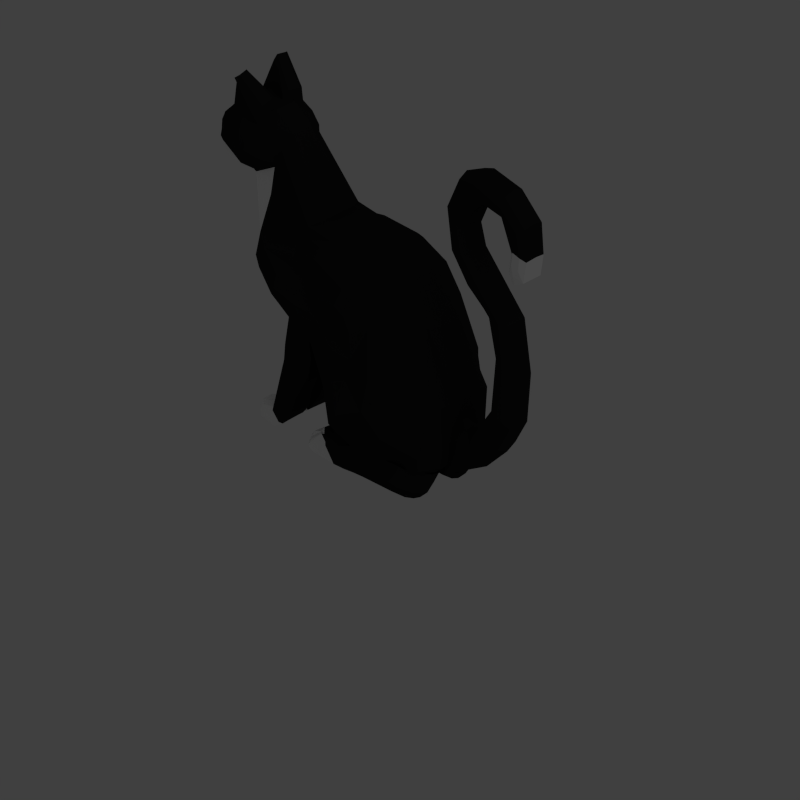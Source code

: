 # Source: cat.blend  (saved by Blender 2.76.0; exported with 4.5.12 LTS)
import bpy
from mathutils import Matrix  # noqa: F401  (used for matrix-valued properties, if any)

bpy.ops.wm.read_factory_settings(use_empty=True)
scene = bpy.context.scene
scene.name = 'Scene'

# ---- collections
col_collection_1 = bpy.data.collections.new('Collection 1'); scene.collection.children.link(col_collection_1)
col_road = bpy.data.collections.new('Road')  # instanced only; not linked into the scene

# ---- materials (node trees are filled in below, after node groups)
mat_catmat = bpy.data.materials.new('CatMat')
mat_catmat.alpha_threshold = 0.0
mat_catmat.use_transparent_shadow = False
mat_catmat.diffuse_color = (0.01885, 0.01885, 0.01885, 1.0)
mat_catmat.roughness = 0.5
mat_catmat.specular_intensity = 0.0
mat_neckmat = bpy.data.materials.new('NeckMat')
mat_neckmat.alpha_threshold = 0.0
mat_neckmat.use_transparent_shadow = False
mat_neckmat.diffuse_color = (1.0, 1.0, 1.0, 1.0)
mat_neckmat.roughness = 0.5
mat_neckmat.specular_intensity = 0.0
mat_nosemat = bpy.data.materials.new('NoseMat')
mat_nosemat.alpha_threshold = 0.0
mat_nosemat.use_transparent_shadow = False
mat_nosemat.diffuse_color = (1.0, 0.3242, 0.1926, 1.0)
mat_nosemat.roughness = 0.5
mat_nosemat.specular_intensity = 0.0
mat_earsinmat = bpy.data.materials.new('EarsInMat')
mat_earsinmat.alpha_threshold = 0.0
mat_earsinmat.use_transparent_shadow = False
mat_earsinmat.diffuse_color = (0.06681, 0.02541, 0.01664, 1.0)
mat_earsinmat.roughness = 0.5
mat_earsinmat.specular_intensity = 0.0
mat_eyemat = bpy.data.materials.new('EyeMat')
mat_eyemat.alpha_threshold = 0.0
mat_eyemat.use_transparent_shadow = False
mat_eyemat.diffuse_color = (0.3889, 0.477, 0.00354, 1.0)
mat_eyemat.roughness = 0.5
mat_pupilmat = bpy.data.materials.new('PupilMat')
mat_pupilmat.alpha_threshold = 0.0
mat_pupilmat.use_transparent_shadow = False
mat_pupilmat.diffuse_color = (0.0, 0.0, 0.0, 1.0)
mat_pupilmat.roughness = 0.5

# ---- material node trees

# ---- world
world_world = bpy.data.worlds.new('World'); scene.world = world_world
world_world.color = (0.05088, 0.05088, 0.05088)
world_world.use_sun_shadow = False
world_world.sun_shadow_jitter_overblur = 0.0
world_world.cycles.sampling_method = 'MANUAL'
world_world.cycles.sample_map_resolution = 256

# ---- cameras
cam_camera = bpy.data.cameras.new('Camera')
cam_camera.type = 'ORTHO'
cam_camera.clip_end = 100.0
cam_camera.lens = 35.0
cam_camera.sensor_width = 1.0
cam_camera.sensor_height = 18.0
cam_camera.ortho_scale = 0.9
cam_camera.dof.focus_distance = 0.0
cam_camera.dof.aperture_fstop = 128.0

# ---- lights
light_area = bpy.data.lights.new('Area', 'AREA')
light_area.transmission_factor = 0.0
light_area.energy = 78.54
light_area.shadow_buffer_clip_start = 0.5
light_area.shadow_soft_size = 20.0
light_area.shadow_maximum_resolution = 0.006
light_area.use_absolute_resolution = True
light_area.size = 20.0
light_area.size_y = 0.1
light_area.cycles.use_multiple_importance_sampling = False

# ---- meshes
me_plane = bpy.data.meshes.new('Plane')
me_plane.from_pydata([(-0.03713, -2.328e-10, -0.2101), (-0.05264, -2.328e-10, -0.1954), (-0.06496, -2.328e-10, -0.1613), (-0.09962, -4.657e-10, -0.1276), (-0.1119, -4.657e-10, -0.08289), (-0.1375, -4.657e-10, -0.04686), (-0.1103, 0.0, 0.2113), (-0.08045, 0.0, 0.1957), (-0.06041, 0.0, 0.1671), (-0.02983, 1.746e-10, 0.06919), (0.01612, -5.821e-11, 0.06275), (0.06106, 0.0, 0.04861), (0.1007, 0.0, 0.01011), (0.1181, 0.0, -0.05051), (0.1162, 0.0, -0.1404), (0.09195, 0.0, -0.2013), (-0.1278, 0.03328, -0.008363), (-0.1501, 0.02526, 0.1935), (-0.1598, 0.02509, 0.1784), (-0.1304, 0.02725, 0.1311), (-0.1135, 0.02814, 0.1273), (-0.07584, 0.02732, 0.137), (-0.06803, 0.0258, 0.153), (-0.07259, 0.02286, 0.1758), (-0.08912, 0.02286, 0.1923), (-0.1085, 0.02462, 0.2059), (-0.05161, 0.03559, 0.05839), (-0.01034, 0.03379, 0.05247), (0.05249, 0.02802, 0.03533), (0.0828, 0.02699, 0.001581), (0.09821, 0.02699, -0.04777), (0.09937, 0.03577, -0.1337), (0.06843, 0.04429, -0.2005), (-0.001673, 0.04769, -0.2103), (-0.03714, 0.04439, -0.1924), (-0.05369, 0.04018, -0.1435), (-0.07891, 0.03131, -0.08876), (-0.1018, 0.0332, -0.05014), (-0.03713, 0.02592, -0.2072), (-0.05264, 0.02271, -0.1957), (-0.06496, 0.01562, -0.1613), (-0.02957, -1.164e-10, -0.2256), (-0.09962, 0.01216, -0.1276), (-0.1119, 0.01397, -0.08289), (-0.1375, 0.01494, -0.04686), (-0.1643, 0.01216, 0.176), (-0.1512, 0.01216, 0.1963), (-0.1103, 0.01216, 0.2113), (-0.08048, 0.01216, 0.1957), (-0.06041, 0.01216, 0.1671), (-0.02983, 0.01948, 0.0692), (0.01561, 0.01698, 0.06275), (0.06021, 0.01216, 0.04861), (0.09904, 0.01216, 0.01012), (0.1164, 0.01216, -0.0505), (0.1151, 0.01903, -0.1404), (0.09195, 0.02856, -0.2009), (0.08238, 0.0, -0.2179), (0.08298, 0.03379, -0.2007), (0.06198, 0.0418, -0.2172), (0.001181, 0.04474, -0.2258), (-0.1656, 0.02647, 0.1637), (-0.1458, 0.03433, 0.1885), (-0.1507, 0.03404, 0.176), (-0.1263, 0.03774, 0.1388), (-0.1134, 0.03843, 0.136), (-0.08546, 0.03756, 0.1439), (-0.07988, 0.03592, 0.1564), (-0.08304, 0.03376, 0.174), (-0.09614, 0.03376, 0.1868), (-0.1089, 0.03376, 0.1967), (-0.1512, 0.03546, 0.1634), (-0.1324, 0.0398, 0.1809), (-0.136, 0.03932, 0.1718), (-0.1224, 0.04265, 0.1461), (-0.1132, 0.04318, 0.144), (-0.09492, 0.04262, 0.1504), (-0.09071, 0.04127, 0.1595), (-0.09314, 0.03925, 0.1723), (-0.1028, 0.03925, 0.1817), (-0.1096, 0.03925, 0.1881), (-0.14, 0.04129, 0.1637), (-0.1218, 0.04303, 0.1734), (-0.1236, 0.04303, 0.1684), (-0.1176, 0.04547, 0.1548), (-0.1128, 0.04583, 0.1538), (-0.1066, 0.04554, 0.1585), (-0.1043, 0.04462, 0.1634), (-0.1056, 0.04303, 0.1704), (-0.1064, 0.04303, 0.1741), (-0.1106, 0.04303, 0.1777), (-0.1259, 0.04414, 0.1641), (-0.04031, 0.03409, 0.06762), (-0.01444, 0.02713, 0.06298), (0.0544, 0.02033, 0.04339), (0.08795, 0.02033, 0.005316), (0.1043, 0.02033, -0.04781), (0.1115, 0.03175, -0.1423), (-0.104, 0.04018, 0.1442), (-0.1075, 0.04033, 0.1417), (-0.09509, 0.03676, 0.14), (-0.1086, 0.04022, 0.1368), (-0.08485, 0.03463, 0.1367), (-0.1084, 0.03604, 0.1324), (-0.0951, 0.04424, -0.04181), (-0.07512, 0.03796, -0.07557), (-0.05308, 0.04968, -0.1256), (-0.03861, 0.05822, -0.1713), (-0.007613, 0.06174, -0.1885), (0.05366, 0.05826, -0.1809), (0.0842, 0.0491, -0.1148), (0.08375, 0.0399, -0.03975), (0.0718, 0.03849, 0.002473), (0.04081, 0.04031, 0.03349), (-0.01519, 0.0443, 0.04848), (-0.06276, 0.03469, 0.05304), (-0.1178, 0.03874, 0.05749), (-0.08298, 0.02845, 0.133), (-0.109, 0.0337, 0.128), (-0.1293, 0.04279, 0.0299), (-0.1178, 0.04389, -0.005303), (-0.0851, 0.04674, -0.0422), (-0.06785, 0.04447, -0.07135), (-0.04882, 0.05473, -0.1161), (-0.03633, 0.06772, -0.1554), (-0.009559, 0.06745, -0.1732), (0.04335, 0.06643, -0.1683), (0.07352, 0.05894, -0.1103), (0.07686, 0.05022, -0.04041), (0.06621, 0.0492, -0.002346), (0.03514, 0.04961, 0.02429), (-0.0161, 0.05318, 0.03748), (-0.05717, 0.04513, 0.03971), (-0.1047, 0.04864, 0.04355), (-0.1157, 0.0521, 0.02005), (-0.1047, 0.05252, -0.01067), (-0.06672, 0.05275, -0.04291), (-0.05448, 0.05354, -0.06358), (-0.04098, 0.05545, -0.09639), (-0.03212, 0.06577, -0.1267), (-0.01314, 0.07417, -0.1408), (0.02438, 0.06838, -0.1361), (0.04676, 0.06668, -0.09539), (0.05267, 0.05728, -0.04164), (0.0455, 0.05542, -0.01464), (0.02323, 0.05629, 0.006871), (-0.01778, 0.05339, 0.01531), (-0.04691, 0.04946, 0.01518), (-0.08064, 0.0581, 0.01791), (-0.0884, 0.06075, 0.00124), (-0.08064, 0.0549, -0.02055), (-0.0491, 0.05622, -0.04359), (-0.04167, 0.05592, -0.05614), (-0.03348, 0.05889, -0.07539), (-0.0281, 0.06495, -0.09547), (-0.01657, 0.06695, -0.1037), (0.006213, 0.06545, -0.1005), (0.0198, 0.06328, -0.07632), (0.02339, 0.06043, -0.04282), (0.01904, 0.05933, -0.02643), (0.006228, 0.05949, -0.01336), (-0.01939, 0.05863, -0.008238), (-0.03707, 0.05452, -0.008315), (-0.05755, 0.05745, -0.006661), (-0.06227, 0.05975, -0.01678), (-0.05755, 0.05977, -0.03001), (-0.03372, 0.05815, -0.04418), (-0.03739, 0.05822, -0.03828), (-0.009655, 0.06288, -0.06674), (-0.01957, 0.06271, -0.06866), (-0.03944, 0.05784, -0.03252), (-0.03739, 0.05801, -0.02812), (-0.03049, 0.05858, -0.04964), (-0.02692, 0.05924, -0.05666), (-0.02458, 0.05996, -0.06346), (-0.003743, 0.06019, -0.05599), (-0.002184, 0.06047, -0.04385), (-0.004078, 0.0601, -0.03672), (-0.009649, 0.05887, -0.03103), (-0.02079, 0.05826, -0.0288), (-0.02849, 0.05649, -0.02884), (-0.02517, 0.05983, -0.04451), (-0.0262, 0.05969, -0.04286), (-0.01847, 0.05974, -0.05035), (-0.02123, 0.06, -0.05069), (-0.02677, 0.05944, -0.04126), (-0.0262, 0.05912, -0.04003), (-0.02427, 0.05992, -0.04603), (-0.02328, 0.05999, -0.04799), (-0.02263, 0.06001, -0.04988), (-0.01682, 0.05988, -0.0478), (-0.01639, 0.05978, -0.04442), (-0.01691, 0.05969, -0.04243), (-0.01847, 0.05962, -0.04085), (-0.02157, 0.05959, -0.04023), (-0.02371, 0.05905, -0.04024), (-0.09521, 0.0317, 0.1009), (-0.02957, 0.02586, -0.223), (0.08238, 0.02815, -0.2176), (0.0746, 0.03269, -0.2174), (-0.001181, -5.821e-10, -0.235), (0.05486, 0.0, -0.2312), (0.04465, 0.03365, -0.2308), (0.01421, 0.03513, -0.2351), (-0.001181, 0.02568, -0.2337), (0.05486, 0.02682, -0.231), (0.05097, 0.02909, -0.2309), (-0.1388, 0.0, 0.1999), (-0.1645, 0.01971, 0.1704), (-0.1618, 0.01701, 0.1786), (-0.1507, 0.01414, 0.1958), (-0.1543, 0.01575, 0.1853), (-0.15, 0.03385, 0.1791), (-0.1488, 0.03385, 0.1822), (-0.1503, 0.03231, 0.1815), (-0.1562, 0.02496, 0.1806), (-0.1587, 0.02098, 0.1816), (-0.1545, 0.02803, 0.1793), (-0.152, 0.02503, 0.1902), (-0.152, 0.02145, 0.1906), (-0.1503, 0.028, 0.1887), (-0.1485, 0.02494, 0.1846), (-0.1483, 0.02726, 0.1808), (-0.1507, 0.02496, 0.1797), (-0.1507, 0.02333, 0.1826), (-0.1516, 0.02334, 0.1804), (-0.1509, 0.01827, 0.1829), (-0.1517, 0.02127, 0.1805), (-0.1495, 0.02151, 0.1856), (-0.1494, 0.02338, 0.1854), (-0.1505, 0.02333, 0.183), (-0.1508, 0.02134, 0.1827), (-0.1506, 0.02356, 0.1825), (-0.1505, 0.02333, 0.1831), (-0.1507, 0.02298, 0.1826), (-0.1505, 0.02331, 0.183), (-0.1498, 0.02491, 0.1819), (-0.1375, -4.657e-10, -0.04686), (-0.1544, -4.657e-10, -0.01584), (-0.1589, -4.657e-10, -0.003984), (-0.1601, -4.657e-10, 0.003754), (-0.154, -4.657e-10, 0.04886), (-0.1335, -4.657e-10, 0.08021), (-0.1262, -4.657e-10, 0.1125), (-0.1297, -4.657e-10, 0.1143), (-0.1659, -4.657e-10, 0.1257), (-0.1852, -2.328e-10, 0.1711), (-0.1643, -2.328e-10, 0.176), (-0.1512, -2.328e-10, 0.1963), (-0.1278, 0.03328, -0.008363), (-0.1368, 0.03203, 0.03062), (-0.1744, 0.01412, 0.1626), (-0.1677, 0.02286, 0.1427), (-0.1304, 0.02725, 0.1311), (-0.1135, 0.02814, 0.1273), (-0.1242, 0.03561, 0.06235), (-0.1375, 0.01093, -0.04686), (-0.1544, 0.01272, -0.01584), (-0.1589, 0.01326, -0.00398), (-0.1601, 0.01356, 0.003761), (-0.1541, 0.01487, 0.04888), (-0.1337, 0.01528, 0.08028), (-0.1263, 0.01389, 0.1125), (-0.1298, 0.01363, 0.1143), (-0.1655, 0.01433, 0.1256), (-0.1926, 0.00634, 0.161), (-0.1852, 0.008214, 0.1711), (-0.1512, 0.01216, 0.1963), (-0.1656, 0.02647, 0.1637), (-0.1178, 0.03874, 0.05749), (-0.08298, 0.02845, 0.133), (-0.109, 0.0337, 0.128), (-0.1293, 0.04279, 0.0299), (-0.09521, 0.0317, 0.1009), (-0.1388, -2.328e-10, 0.1999), (-0.1645, 0.01971, 0.1704), (-0.1917, -4.657e-10, 0.1499), (-0.1911, 0.007939, 0.1499), (-0.1926, 0.0, 0.161), (-0.1926, 0.00634, 0.161), (-0.1827, 0.0006428, 0.1471), (-0.1918, 0.007939, 0.1501), (-0.1744, 0.01412, 0.1626), (-0.1677, 0.02286, 0.1427), (-0.1924, 0.0006005, 0.1508), (-0.181, 0.0006005, 0.1473), (-0.1804, 0.0006428, 0.1464), (-0.1804, -2.328e-10, 0.1463), (-0.1903, 0.0, 0.1603), (-0.1805, 0.009742, 0.1465), (-0.1811, -2.168e-10, 0.1473), (-0.1926, -2.328e-10, 0.161), (-0.1852, -2.328e-10, 0.1711), (-0.1926, 0.00634, 0.161), (-0.1852, 0.008214, 0.1711)], [], [(8, 9, 50, 49), (9, 10, 51, 50), (10, 11, 52, 51), (11, 12, 53, 52), (12, 13, 54, 53), (13, 14, 55, 54), (14, 15, 56, 55), (3, 4, 43, 42), (4, 5, 44, 43), (0, 1, 39, 38), (1, 2, 40, 39), (7, 8, 49, 48), (2, 3, 42, 40), (6, 7, 48, 47), (46, 47, 25, 17, 210), (45, 46, 210, 211, 209), (45, 209, 18, 208), (16, 37, 44), (37, 36, 43, 44), (36, 35, 42, 43), (42, 35, 40), (35, 34, 39, 40), (56, 15, 57, 198), (38, 33, 60, 197), (32, 58, 199, 59), (208, 18, 61), (25, 24, 69, 70), (22, 21, 66, 67), (19, 61, 71, 64), (17, 62, 213, 214, 220), (23, 22, 67, 68), (20, 19, 64, 65), (17, 25, 70, 62), (61, 18, 63, 71), (24, 23, 68, 69), (70, 69, 79, 80), (67, 66, 76, 77), (62, 70, 80, 72), (68, 67, 77, 78), (63, 212, 213, 62, 72, 73), (71, 63, 73, 81), (69, 68, 78, 79), (65, 64, 74, 75), (64, 71, 81, 74), (78, 77, 87, 88), (73, 72, 82, 83), (81, 73, 83, 91), (79, 78, 88, 89), (75, 74, 84, 85), (74, 81, 91, 84), (80, 79, 89, 90), (77, 76, 86, 87), (72, 80, 90, 82), (82, 90, 89, 88, 87, 86, 85, 84, 91, 83), (47, 48, 24, 25), (23, 24, 48, 49), (31, 30, 96, 97), (28, 27, 93, 94), (29, 28, 94, 95), (33, 32, 59, 60), (30, 29, 95, 96), (23, 49, 22), (27, 26, 92, 93), (26, 21, 22, 92), (50, 92, 22, 49), (51, 93, 92, 50), (52, 94, 93, 51), (53, 95, 94, 52), (54, 96, 95, 53), (55, 97, 96, 54), (32, 31, 97, 58), (34, 33, 38, 39), (56, 58, 97, 55), (85, 86, 98, 99), (33, 108, 109, 32), (30, 31, 110, 111), (37, 16, 120, 104), (66, 21, 117, 102), (86, 76, 100, 98), (29, 30, 111, 112), (120, 16, 119), (36, 37, 104, 105), (20, 65, 103, 118), (28, 29, 112, 113), (35, 36, 105, 106), (27, 28, 113, 114), (108, 107, 124, 125), (76, 66, 102, 100), (34, 35, 106, 107), (75, 85, 99, 101), (108, 125, 126, 109), (26, 27, 114, 115), (33, 34, 107, 108), (65, 75, 101, 103), (31, 32, 109, 110), (0, 38, 197, 41), (58, 56, 198, 199), (104, 120, 135, 121), (110, 109, 126, 127), (120, 119, 134, 135), (111, 110, 127, 128), (119, 116, 133, 134), (112, 111, 128, 129), (113, 112, 129, 130), (105, 104, 121, 122), (114, 113, 130, 131), (106, 105, 122, 123), (115, 114, 131, 132), (107, 106, 123, 124), (125, 140, 141, 126), (127, 126, 141, 142), (128, 127, 142, 143), (135, 134, 149, 150), (129, 128, 143, 144), (134, 133, 148, 149), (130, 129, 144, 145), (121, 135, 150, 136), (122, 121, 136, 137), (131, 130, 145, 146), (123, 122, 137, 138), (132, 131, 146, 147), (124, 123, 138, 139), (125, 124, 139, 140), (142, 141, 156, 157), (140, 155, 156, 141), (143, 142, 157, 158), (150, 149, 164, 165), (144, 143, 158, 159), (149, 148, 163, 164), (145, 144, 159, 160), (137, 136, 151, 152), (146, 145, 160, 161), (138, 137, 152, 153), (147, 146, 161, 162), (139, 138, 153, 154), (140, 139, 154, 155), (136, 150, 165, 151), (158, 157, 175, 176), (168, 169, 184, 183), (165, 164, 170, 167), (159, 158, 176, 177), (164, 163, 171, 170), (160, 159, 177, 178), (152, 151, 166, 172), (161, 160, 178, 179), (153, 152, 172, 173), (162, 161, 179, 180), (154, 153, 173, 174), (163, 162, 180, 171), (155, 154, 174, 169), (151, 165, 167, 166), (157, 156, 168, 175), (156, 155, 169, 168), (181, 182, 185, 186, 195, 194, 193, 192, 191, 190, 183, 184, 189, 188, 187), (176, 175, 190, 191), (167, 170, 185, 182), (177, 176, 191, 192), (170, 171, 186, 185), (178, 177, 192, 193), (172, 166, 181, 187), (179, 178, 193, 194), (173, 172, 187, 188), (180, 179, 194, 195), (174, 173, 188, 189), (171, 180, 195, 186), (169, 174, 189, 184), (166, 167, 182, 181), (175, 168, 183, 190), (148, 147, 162, 163), (133, 132, 147, 148), (116, 115, 132, 133), (26, 115, 21), (21, 115, 117), (102, 117, 118), (100, 102, 118), (98, 100, 118), (118, 103, 98), (103, 101, 98), (98, 101, 99), (117, 115, 196), (115, 116, 196), (199, 198, 205, 206), (198, 57, 201, 205), (60, 59, 202, 203), (41, 197, 204, 200), (197, 60, 203, 204), (59, 199, 206, 202), (207, 6, 47, 46), (211, 210, 17, 219), (216, 215, 18), (18, 215, 217), (209, 211, 216, 18), (214, 213, 212), (63, 18, 217, 214, 212), (219, 17, 218), (218, 17, 220), (218, 220, 221, 229), (217, 215, 225, 223), (211, 219, 228, 226), (220, 214, 222, 221), (219, 218, 229, 228), (214, 217, 223, 222), (216, 211, 226, 227), (215, 216, 227, 225), (225, 227, 234, 224), (223, 232, 236), (235, 233, 230), (230, 233, 221, 236, 232), (234, 227, 231), (228, 229, 233, 235), (233, 229, 221), (228, 235, 234, 231), (234, 235, 230, 224), (225, 224, 232, 223), (222, 223, 236), (224, 230, 232), (236, 221, 222), (226, 228, 231), (227, 226, 231), (237, 238, 257, 256), (238, 239, 258, 257), (239, 240, 259, 258), (240, 241, 260, 259), (241, 242, 261, 260), (242, 243, 262, 261), (243, 244, 263, 262), (244, 245, 264, 263), (248, 274, 267), (266, 251, 265), (252, 253, 263, 264), (254, 263, 253), (263, 254, 262), (261, 262, 254, 255), (260, 261, 255, 250), (259, 260, 250, 249), (259, 249, 258), (258, 249, 257), (252, 251, 268), (253, 252, 268), (250, 255, 269, 272), (255, 254, 269), (271, 269, 254), (271, 270, 273), (269, 271, 273), (251, 275, 268), (257, 249, 256), (249, 250, 272), (252, 264, 277), (245, 276, 277, 264), (280, 276, 287, 286), (282, 283, 281, 279), (281, 284, 278, 279), (278, 284, 285, 288), (284, 281, 289, 285), (287, 290, 285, 286), (290, 288, 285), (285, 289, 286), (281, 280, 286, 289), (291, 292, 294, 293), (246, 247, 45, 266), (247, 248, 267, 45), (266, 45, 275, 251)])
me_plane.polygons.foreach_set('material_index', [0, 0, 0, 0, 0, 0, 0, 0, 0, 0, 0, 0, 0, 0, 0, 0, 0, 0, 0, 0, 0, 0, 0, 0, 0, 0, 0, 0, 0, 0, 0, 0, 0, 0, 0, 0, 0, 0, 0, 0, 0, 0, 0, 0, 0, 0, 0, 0, 0, 0, 0, 0, 0, 0, 0, 0, 0, 0, 0, 0, 0, 0, 0, 0, 0, 0, 0, 0, 0, 0, 0, 0, 0, 0, 0, 0, 0, 0, 0, 0, 0, 0, 0, 0, 0, 0, 0, 0, 0, 0, 0, 0, 0, 0, 0, 0, 0, 0, 0, 0, 0, 0, 0, 0, 0, 0, 0, 0, 0, 0, 0, 0, 0, 0, 0, 0, 0, 0, 0, 0, 0, 0, 0, 0, 0, 0, 0, 0, 0, 0, 0, 0, 0, 0, 0, 0, 0, 0, 0, 0, 0, 0, 0, 0, 0, 0, 0, 0, 0, 0, 0, 0, 0, 0, 0, 0, 0, 0, 0, 0, 0, 0, 0, 0, 0, 0, 0, 0, 0, 0, 0, 0, 0, 0, 0, 0, 0, 0, 0, 0, 0, 0, 0, 0, 0, 0, 0, 0, 0, 0, 0, 0, 0, 0, 0, 0, 0, 0, 0, 0, 0, 0, 0, 0, 0, 0, 0, 0, 0, 0, 0, 0, 0, 0, 0, 0, 0, 0, 0, 1, 1, 1, 1, 1, 1, 1, 1, 1, 1, 1, 1, 1, 1, 1, 1, 1, 1, 1, 1, 1, 1, 1, 1, 1, 1, 1, 1, 1, 1, 1, 1, 1, 1, 1, 1, 1, 1, 1, 2, 1, 1, 1])
me_plane.materials.append(mat_catmat)
me_plane.materials.append(mat_neckmat)
me_plane.materials.append(mat_nosemat)
me_plane.use_remesh_preserve_volume = False
me_plane.use_remesh_preserve_attributes = False
me_plane.use_mirror_vertex_groups = False
me_plane.update()
me_plane_001 = bpy.data.meshes.new('Plane.001')
me_plane_001.from_pydata([(-0.6339, 1.243, -0.1314), (-0.6353, 1.549, -0.1929), (-0.7794, 1.844, -0.2368), (-0.9553, 1.521, -0.02511), (-0.7822, 1.86, -0.1584), (-0.6705, 1.574, -0.04414), (-0.6692, 1.268, 0.01729), (-0.7819, 1.858, -0.1664), (-0.6391, 1.571, -0.08474), (-0.6378, 1.265, -0.02331), (-0.6766, 1.222, -0.2002), (-0.7046, 1.523, -0.2616), (-0.8049, 1.832, -0.2719), (-0.9469, 1.474, -0.2606), (-0.8009, 1.79, -0.2633), (-0.8048, 1.818, -0.1321), (-0.7794, 1.844, -0.2368), (-0.7974, 1.383, -0.1654), (-0.9553, 1.521, -0.02511), (-0.7822, 1.86, -0.1584), (-0.8012, 1.405, -0.05724), (-0.7819, 1.858, -0.1664), (-0.8049, 1.832, -0.2719), (-0.9469, 1.474, -0.2606), (-0.8009, 1.79, -0.2633), (-0.8048, 1.818, -0.1321), (-0.7651, 1.784, -0.1508), (-0.7628, 1.769, -0.2211)], [], [(7, 8, 1, 2), (8, 9, 0, 1), (4, 5, 8, 7), (5, 6, 9, 8), (2, 1, 11, 12), (1, 0, 10, 11), (14, 11, 13), (11, 10, 13), (4, 15, 5), (15, 3, 5), (5, 3, 6), (12, 11, 14), (20, 26, 27, 17), (18, 25, 26, 20), (17, 27, 24, 23), (26, 21, 16, 27), (27, 16, 22, 24), (25, 19, 21, 26)])
me_plane_001.polygons.foreach_set('material_index', [0, 0, 0, 0, 0, 0, 0, 0, 0, 0, 0, 0, 1, 1, 1, 1, 1, 1])
me_plane_001.materials.append(mat_catmat)
me_plane_001.materials.append(mat_earsinmat)
me_plane_001.use_remesh_preserve_volume = False
me_plane_001.use_remesh_preserve_attributes = False
me_plane_001.use_mirror_vertex_groups = False
me_plane_001.update()
me_plane_003 = bpy.data.meshes.new('Plane.003')
me_plane_003.from_pydata([(0.212, -7.276e-12, 0.1352), (0.1782, -7.276e-12, 0.09966), (0.1664, -7.276e-12, 0.04447), (0.1787, -7.276e-12, 0.001135), (0.2019, -7.276e-12, -0.03627), (0.1951, -7.276e-12, -0.09009), (0.1632, -7.276e-12, -0.1567), (0.1183, 0.01998, -0.2016), (0.1484, 0.01998, -0.1873), (0.1103, -7.276e-12, -0.1861), (0.09468, -7.276e-12, -0.1606), (0.06134, -7.276e-12, -0.2344), (0.183, 0.01998, -0.1617), (0.2068, 0.01998, -0.09886), (0.2211, 0.01998, -0.04317), (0.2034, 0.01998, -0.00324), (0.1871, 0.01998, 0.03972), (0.1911, 0.01998, 0.07433), (0.215, 0.01998, 0.09977), (0.2533, 0.01998, 0.1113), (0.2745, 0.01998, 0.09098), (0.2769, 0.01998, 0.04528), (0.2861, 0.01998, 0.03897), (0.2916, 0.01998, 0.0689), (0.2749, 0.01998, 0.09948), (0.2403, 0.01998, 0.1261), (0.2133, 0.01998, 0.1181), (0.1895, 0.01998, 0.0875), (0.1775, 0.01998, 0.03999), (0.1898, 0.01998, 0.002477), (0.2095, 0.01998, -0.03873), (0.2009, 0.01998, -0.09163), (0.1767, 0.02131, -0.1594), (0.1157, 0.01998, -0.1981), (0.08121, 0.01998, -0.1993), (0.07914, 0.01998, -0.2032), (0.2444, -7.276e-12, 0.1393), (0.2845, -7.276e-12, 0.1152), (0.3046, -7.276e-12, 0.07457), (0.2932, -7.276e-12, 0.03398), (0.2713, -7.276e-12, 0.04447), (0.2694, -7.276e-12, 0.09008), (0.243, -7.276e-12, 0.1051), (0.2206, -7.276e-12, 0.09555), (0.1969, -7.276e-12, 0.07047), (0.1946, -7.276e-12, 0.04036), (0.2115, -7.276e-12, -0.0006899), (0.2307, -7.276e-12, -0.04767), (0.2165, -7.276e-12, -0.1179), (0.1878, -7.276e-12, -0.1795), (0.1577, -7.276e-12, -0.2059), (0.1162, -7.276e-12, -0.2256), (0.06481, 0.02144, -0.2295), (0.08502, 0.01916, -0.1834), (0.1137, 0.01464, -0.1895), (0.1647, 0.01464, -0.1517), (0.1955, 0.01464, -0.08755), (0.2021, 0.01464, -0.03567), (0.1797, 0.01464, 0.0003774), (0.1678, 0.01464, 0.04214), (0.1792, 0.01464, 0.09534), (0.2118, 0.01464, 0.1296), (0.243, 0.01464, 0.1336), (0.2817, 0.01464, 0.1103), (0.301, 0.01464, 0.07116), (0.29, 0.01464, 0.03203), (0.2689, 0.01464, 0.04214), (0.2672, 0.01464, 0.0861), (0.2417, 0.01464, 0.1006), (0.2201, 0.01464, 0.09138), (0.1973, 0.01464, 0.0672), (0.1951, 0.01464, 0.03819), (0.2113, 0.01464, -0.001381), (0.2298, 0.01464, -0.04666), (0.2162, 0.01464, -0.1144), (0.1885, 0.01464, -0.1737), (0.1595, 0.01464, -0.1992), (0.1195, 0.01464, -0.2181), (0.05848, -7.276e-12, -0.2005), (0.0263, -7.276e-12, -0.2344), (0.05725, 0.01998, -0.1993), (0.05518, 0.01998, -0.2032), (0.04085, 0.01464, -0.2295), (0.06105, 0.01464, -0.1939), (0.03173, -3.638e-12, -0.2), (0.01062, -3.638e-12, -0.2342), (0.03085, 0.01399, -0.1992), (0.02938, 0.01399, -0.2019), (0.01918, 0.01417, -0.2207), (0.03356, 0.01019, -0.1954), (-0.02497, -3.274e-11, -0.194), (-0.03312, -3.274e-11, -0.2082), (-0.02545, 0.01311, -0.1935), (-0.02625, 0.01311, -0.195), (-0.03178, 0.009456, -0.2052), (-0.02398, 0.009456, -0.1914), (0.2769, 0.01998, 0.04528), (0.269, 0.01998, 0.02991), (0.2669, 0.01998, 0.0176), (0.2777, 0.01998, 0.02277), (0.2861, 0.01998, 0.03897), (0.2932, -7.276e-12, 0.03398), (0.2781, -7.276e-12, 0.007064), (0.2612, -7.276e-12, 0.004327), (0.2571, -7.276e-12, 0.01892), (0.2713, -7.276e-12, 0.04447), (0.29, 0.01464, 0.03203), (0.2755, 0.01464, 0.006093), (0.2593, 0.01464, 0.003455), (0.2553, 0.01464, 0.01752), (0.2689, 0.01464, 0.04214), (0.01918, 0.01417, -0.2207)], [], [(48, 49, 75, 74), (60, 61, 26, 27), (47, 48, 74, 73), (70, 71, 16, 17), (46, 47, 73, 72), (59, 60, 27, 28), (45, 46, 72, 71), (69, 70, 17, 18), (44, 45, 71, 70), (58, 59, 28, 29), (68, 69, 18, 19), (57, 58, 29, 30), (67, 68, 19, 20), (56, 57, 30, 31), (66, 67, 20, 21), (55, 56, 31, 32), (54, 55, 32, 33), (77, 52, 35, 7), (53, 54, 33, 34), (76, 77, 7, 8), (75, 76, 8, 12), (64, 65, 22, 23), (74, 75, 12, 13), (63, 64, 23, 24), (73, 74, 13, 14), (62, 63, 24, 25), (72, 73, 14, 15), (61, 62, 25, 26), (71, 72, 15, 16), (49, 50, 76, 75), (50, 51, 77, 76), (10, 9, 54, 53), (9, 6, 55, 54), (51, 11, 52, 77), (6, 5, 56, 55), (5, 4, 57, 56), (4, 3, 58, 57), (3, 2, 59, 58), (2, 1, 60, 59), (1, 0, 61, 60), (0, 36, 62, 61), (36, 37, 63, 62), (37, 38, 64, 63), (38, 39, 65, 64), (40, 41, 67, 66), (41, 42, 68, 67), (42, 43, 69, 68), (43, 44, 70, 69), (22, 21, 23), (21, 20, 23), (23, 20, 24), (20, 19, 24), (24, 19, 25), (19, 18, 25), (25, 18, 26), (26, 18, 27), (18, 17, 27), (27, 17, 28), (17, 16, 28), (28, 16, 29), (16, 15, 29), (29, 15, 30), (15, 14, 30), (30, 14, 31), (14, 13, 31), (13, 12, 32, 31), (8, 32, 12), (32, 8, 33), (8, 7, 33), (35, 33, 7), (33, 35, 34), (53, 34, 80, 83), (35, 52, 82, 81), (52, 11, 79, 82), (34, 35, 81, 80), (10, 53, 83, 78), (80, 81, 87, 86), (78, 83, 89, 84), (81, 82, 88, 87), (82, 79, 85, 88), (83, 80, 86, 89), (86, 87, 93, 92), (84, 89, 95, 90), (87, 88, 94, 93), (88, 85, 91, 94), (89, 86, 92, 95), (109, 110, 96, 97), (108, 109, 97, 98), (107, 108, 98, 99), (106, 107, 99, 100), (101, 102, 107, 106), (102, 103, 108, 107), (103, 104, 109, 108), (104, 105, 110, 109), (98, 97, 99), (97, 96, 100, 99)])
me_plane_003.polygons.foreach_set('material_index', [0, 0, 0, 0, 0, 0, 0, 0, 0, 0, 0, 0, 0, 0, 0, 0, 0, 0, 0, 0, 0, 0, 0, 0, 0, 0, 0, 0, 0, 0, 0, 0, 0, 0, 0, 0, 0, 0, 0, 0, 0, 0, 0, 0, 0, 0, 0, 0, 0, 0, 0, 0, 0, 0, 0, 0, 0, 0, 0, 0, 0, 0, 0, 0, 0, 0, 0, 0, 0, 0, 0, 0, 0, 0, 0, 0, 0, 0, 0, 0, 0, 0, 0, 0, 0, 0, 1, 1, 1, 1, 1, 1, 1, 1, 1, 1])
me_plane_003.materials.append(mat_catmat)
me_plane_003.materials.append(mat_neckmat)
me_plane_003.use_remesh_preserve_volume = False
me_plane_003.use_remesh_preserve_attributes = False
me_plane_003.use_mirror_vertex_groups = False
me_plane_003.update()
me_plane_004 = bpy.data.meshes.new('Plane.004')
me_plane_004.from_pydata([(-0.1109, 0.03117, -0.07429), (-0.1108, 0.04339, -0.07482), (-0.1031, 0.04248, -0.1031), (-0.1033, 0.02853, -0.1026), (-0.06503, 0.03311, -0.1633), (-0.07057, 0.02398, -0.201), (-0.07881, 0.022, -0.2191), (-0.09389, 0.02053, -0.2359), (-0.1021, 0.02107, -0.2099), (-0.09978, 0.02712, -0.127), (-0.06491, 0.04403, -0.1658), (-0.07042, 0.03988, -0.2015), (-0.07866, 0.03685, -0.2197), (-0.1019, 0.03506, -0.2104), (-0.09963, 0.04103, -0.1276), (-0.0568, 0.03398, -0.1324), (-0.05668, 0.04617, -0.135), (-0.05461, 0.03751, -0.1049), (-0.05446, 0.05161, -0.1076), (-0.05205, 0.03754, -0.08317), (-0.06443, 0.05557, -0.07365), (-0.1005, 0.05263, -0.06376), (-0.09924, 0.04727, -0.1187), (-0.06613, 0.04656, -0.1729), (-0.07088, 0.04541, -0.204), (-0.07801, 0.0433, -0.2197), (-0.0982, 0.04152, -0.2117), (-0.09619, 0.04602, -0.1399), (-0.06075, 0.04748, -0.1399), (-0.06124, 0.0509, -0.1211), (-0.06789, 0.05143, -0.1071), (-0.08862, 0.05987, -0.05248), (-0.08528, 0.04907, -0.124), (-0.0724, 0.04734, -0.1491), (-0.07883, 0.0444, -0.212), (-0.08446, 0.04299, -0.2223), (-0.09407, 0.0411, -0.2315), (-0.09777, 0.04182, -0.2159), (-0.08464, 0.04628, -0.1335), (-0.06839, 0.0451, -0.1374), (-0.06677, 0.04759, -0.1269), (-0.07157, 0.04809, -0.1207), (-0.1025, 0.0216, -0.108), (-0.09669, 0.02079, -0.1295), (-0.06763, 0.0227, -0.1756), (-0.07183, 0.01654, -0.2042), (-0.07809, 0.01569, -0.218), (-0.09578, 0.01445, -0.211), (-0.09402, 0.01993, -0.148), (-0.06138, 0.02624, -0.1521), (-0.05972, 0.02729, -0.1313), (-0.05777, 0.02746, -0.1147), (-0.08419, 0.01916, -0.1107), (-0.08247, 0.01427, -0.2072), (-0.08368, 0.02073, -0.1493), (-0.08389, 0.02008, -0.1181), (-0.0822, 0.03138, -0.07862), (-0.08266, 0.01679, -0.1886), (-0.08374, 0.02033, -0.1301), (-0.08344, 0.02288, -0.09862), (-0.08227, 0.01663, -0.194), (-0.08365, 0.02063, -0.143), (-0.06918, 0.02832, -0.09161), (-0.07215, 0.02191, -0.1126), (-0.07456, 0.0224, -0.1505), (-0.07261, 0.02172, -0.1242), (-0.06765, 0.03251, -0.08082), (-0.07361, 0.02252, -0.1381), (-0.07304, 0.02167, -0.1306), (-0.07599, 0.01881, -0.1771), (-0.07611, 0.01864, -0.1863), (-0.07792, 0.01486, -0.2059), (-0.07881, 0.022, -0.2191), (-0.09389, 0.02053, -0.2359), (-0.1181, 0.02274, -0.2363), (-0.1217, 0.02312, -0.2286), (-0.1194, 0.02359, -0.2172), (-0.1021, 0.02107, -0.2099), (-0.07866, 0.03685, -0.2197), (-0.09374, 0.03363, -0.2364), (-0.1179, 0.03488, -0.2369), (-0.1216, 0.03526, -0.2291), (-0.1193, 0.03573, -0.2177), (-0.1019, 0.03506, -0.2104), (-0.07801, 0.0433, -0.2197), (-0.09109, 0.04046, -0.2342), (-0.112, 0.04069, -0.2346), (-0.1152, 0.04102, -0.2279), (-0.1132, 0.04143, -0.218), (-0.0982, 0.04152, -0.2117), (-0.08446, 0.04299, -0.2223), (-0.09407, 0.0411, -0.2315), (-0.1083, 0.0413, -0.2308), (-0.1101, 0.04153, -0.226), (-0.1083, 0.0418, -0.2194), (-0.09777, 0.04182, -0.2159), (-0.07809, 0.01569, -0.218), (-0.08955, 0.01497, -0.2307), (-0.1079, 0.01663, -0.2311), (-0.1107, 0.01729, -0.2252), (-0.1089, 0.01682, -0.2165), (-0.09578, 0.01445, -0.211)], [(7, 36)], [(2, 3, 0, 1), (14, 9, 3, 2), (5, 6, 12, 11), (8, 9, 14, 13), (4, 5, 11, 10), (4, 10, 16, 15), (15, 16, 18, 17), (17, 18, 20, 19), (14, 2, 22, 27), (13, 14, 27, 26), (18, 16, 28, 29), (10, 11, 24, 23), (11, 12, 25, 24), (2, 1, 21, 22), (20, 18, 29, 30), (16, 10, 23, 28), (27, 22, 32, 38), (26, 27, 38, 37), (23, 24, 34, 33), (28, 23, 33, 39), (24, 25, 35, 34), (29, 28, 39, 40), (30, 29, 40, 41), (22, 21, 31, 32), (30, 32, 31, 20), (30, 41, 32), (41, 40, 32), (40, 39, 32), (32, 39, 38), (39, 33, 38), (35, 37, 34), (33, 34, 37, 38), (15, 17, 50, 49), (9, 8, 47, 48), (5, 4, 44, 45), (6, 5, 45, 46), (0, 3, 43, 42), (17, 19, 51, 50), (4, 15, 49, 44), (3, 9, 48, 43), (46, 45, 71, 53, 47), (53, 60, 47), (60, 57, 47), (47, 57, 54, 48), (54, 61, 48), (48, 61, 58, 43), (42, 43, 58, 55), (55, 52, 42), (52, 59, 42), (42, 59, 56, 0), (61, 67, 68, 58), (70, 69, 57, 60), (59, 62, 66, 56), (55, 58, 68, 65), (57, 69, 64, 54), (65, 63, 52, 55), (64, 67, 61, 54), (71, 70, 60, 53), (63, 62, 59, 52), (50, 51, 63, 65), (62, 19, 66), (49, 50, 67, 64), (65, 68, 50), (67, 50, 68), (45, 44, 70, 71), (69, 49, 64), (44, 49, 69, 70), (51, 19, 62, 63), (72, 73, 79, 78), (73, 74, 80, 79), (74, 75, 81, 80), (75, 76, 82, 81), (76, 77, 83, 82), (81, 82, 88, 87), (82, 83, 89, 88), (78, 79, 85, 84), (79, 80, 86, 85), (80, 81, 87, 86), (88, 89, 95, 94), (84, 85, 91, 90), (85, 86, 92, 91), (86, 87, 93, 92), (87, 88, 94, 93), (92, 93, 91), (93, 94, 91), (95, 91, 94), (91, 95, 90), (76, 75, 99, 100), (77, 76, 100, 101), (73, 72, 96, 97), (74, 73, 97, 98), (75, 74, 98, 99), (100, 99, 101), (99, 98, 101), (98, 97, 101), (97, 96, 101)])
me_plane_004.polygons.foreach_set('material_index', [0, 0, 0, 0, 0, 0, 0, 0, 0, 0, 0, 0, 0, 0, 0, 0, 0, 0, 0, 0, 0, 0, 0, 0, 0, 0, 0, 0, 0, 0, 0, 0, 0, 0, 0, 0, 0, 0, 0, 0, 0, 0, 0, 0, 0, 0, 0, 0, 0, 0, 0, 0, 0, 0, 0, 0, 0, 0, 0, 0, 0, 0, 0, 0, 0, 0, 0, 0, 1, 1, 1, 1, 1, 1, 1, 1, 1, 1, 1, 1, 1, 1, 1, 1, 1, 1, 1, 1, 1, 1, 1, 1, 1, 1, 1, 1])
me_plane_004.materials.append(mat_catmat)
me_plane_004.materials.append(mat_neckmat)
me_plane_004.use_remesh_preserve_volume = False
me_plane_004.use_remesh_preserve_attributes = False
me_plane_004.use_mirror_vertex_groups = False
me_plane_004.update()
me_plane_002 = bpy.data.meshes.new('Plane.002')
me_plane_002.from_pydata([(0.445, -1.815, 0.03397), (0.6513, -1.487, 0.04098), (0.3681, -1.796, 0.06296), (0.4514, -1.817, -0.06196), (0.6602, -1.505, -0.04731), (-0.1745, -1.489, -0.1748), (0.4174, -1.458, -0.1858), (-0.1996, -1.522, -0.1604), (-0.2688, -1.565, -0.1583), (0.601, -1.625, -0.05003), (0.5357, -1.738, -0.05834), (0.5584, -1.74, -0.009781), (0.6261, -1.614, -0.00125), (0.3841, -1.528, -0.1909), (0.3474, -1.592, -0.2021), (0.3858, -1.686, -0.1753), (0.6875, -1.497, -0.001083), (0.5928, -1.608, 0.03948), (0.5283, -1.738, 0.03127), (0.4709, -1.822, -0.01042), (0.5437, -1.492, 0.06325), (0.4336, -1.602, -0.1583), (0.4939, -1.617, 0.06117), (0.439, -1.73, 0.06662), (0.4007, -1.804, -0.1083), (0.5894, -1.496, -0.09017), (0.4769, -1.507, -0.1347), (-0.2056, -1.516, -0.1049), (0.5359, -1.635, -0.09284), (0.4769, -1.733, -0.1001), (0.1493, -1.731, 0.09122), (0.2375, -1.526, 0.08018), (0.3241, -1.743, -0.18), (0.2125, -1.622, 0.09199), (0.1849, -1.674, 0.09247), (-0.1451, -1.623, -0.1714), (0.3, -1.638, -0.2139), (0.073, -1.628, 0.1136), (0.1256, -1.479, 0.1058), (-0.1006, -1.514, 0.1066), (0.1107, -1.564, 0.1168), (0.09425, -1.599, 0.1161), (-0.03304, -1.615, -0.1839), (-0.01717, -1.802, -0.1067), (-0.02055, -1.742, -0.18), (-0.008655, -1.815, -0.06107), (0.00991, -1.778, 0.06422), (-0.001048, -1.81, -0.008903), (0.005505, -1.8, 0.03532), (0.01504, -1.719, 0.09554), (0.01892, -1.629, 0.1161), (0.02185, -1.607, 0.1188), (0.02653, -1.571, 0.1187), (0.03701, -1.491, 0.1061), (0.02147, -1.609, 0.1183), (0.02341, -1.594, 0.118), (0.03004, -1.543, 0.1129), (0.02255, -1.601, 0.1187), (0.02673, -1.568, 0.1135), (-0.4889, -1.596, -0.1655), (-0.5679, -1.512, -0.1049), (-0.4815, -1.626, -0.1714), (-0.4784, -1.558, 0.1066), (-0.3926, -1.802, -0.1067), (-0.3728, -1.759, -0.18), (-0.3865, -1.815, -0.06107), (-0.3845, -1.795, 0.06422), (-0.3789, -1.82, -0.008903), (-0.3723, -1.813, 0.03532), (-0.3628, -1.737, 0.09328), (-0.3589, -1.655, 0.1161), (-0.3553, -1.628, 0.1187), (-0.3485, -1.582, 0.1187), (-0.3564, -1.636, 0.1183), (-0.3544, -1.622, 0.118), (-0.3509, -1.559, 0.1129), (-0.3443, -1.583, 0.1135), (-0.5208, -1.541, -0.1486), (-0.5421, -1.541, -0.1581), (-0.23, -1.608, 0.1188), (-0.1041, -1.602, 0.1188), (-0.1034, -1.596, 0.1187), (-0.2293, -1.602, 0.1187), (-0.2557, -1.811, -0.1067), (-0.1459, -1.802, -0.1067), (-0.1389, -1.81, -0.06107), (-0.2537, -1.815, -0.06107), (-0.2252, -1.569, 0.1135), (-0.09922, -1.562, 0.1135), (-0.09591, -1.536, 0.1129), (-0.2219, -1.543, 0.1129), (-0.13, -1.808, -0.008903), (-0.2567, -1.82, -0.008903), (-0.2504, -1.757, -0.18), (-0.1359, -1.747, -0.18), (-0.1025, -1.589, 0.118), (-0.2285, -1.595, 0.118), (-0.1214, -1.798, 0.03532), (-0.2491, -1.804, 0.03532), (-0.233, -1.63, 0.1161), (-0.107, -1.625, 0.1161), (-0.1045, -1.605, 0.1183), (-0.2304, -1.61, 0.1183), (-0.2437, -1.78, 0.06422), (-0.116, -1.776, 0.06422), (-0.1109, -1.716, 0.09554), (-0.2374, -1.721, 0.09554), (-0.4529, -1.528, -0.1049), (-0.3237, -1.532, -0.1049), (-0.3236, -1.572, -0.1486), (-0.4416, -1.555, -0.1486), (-0.09941, -1.565, 0.1187), (-0.2254, -1.571, 0.1187), (-0.4183, -1.601, -0.1655), (-0.2928, -1.602, -0.1655), (-0.2619, -1.631, -0.1714), (-0.3839, -1.632, -0.1714), (-0.2265, -1.521, 0.1066), (-0.3424, -1.539, 0.1066), (-0.1745, -1.454, -0.06907), (-0.2056, -1.49, -0.03803), (-0.5748, -1.523, -0.04799), (-0.4529, -1.502, -0.03803), (-0.3237, -1.506, -0.03803), (-0.1745, -1.452, 0.004724), (-0.2056, -1.487, 0.02749), (-0.5643, -1.529, 0.02749), (-0.4529, -1.5, 0.02749), (-0.3237, -1.503, 0.02749), (-0.1745, -1.469, 0.07383), (-0.2056, -1.507, 0.0843), (-0.5196, -1.552, 0.08112), (-0.4529, -1.519, 0.0843), (-0.3237, -1.523, 0.0843), (-0.6713, -1.812, 0.03623), (-0.7313, -1.794, 0.03448), (-0.7525, -1.667, 0.0277), (-0.674, -1.814, -0.06051), (-0.7348, -1.796, -0.06257), (-0.7562, -1.667, -0.0652), (-0.7248, -1.641, 0.0301), (-0.7758, -1.741, 0.03066), (-0.7076, -1.616, -0.06185), (-0.7799, -1.741, -0.06963), (-0.7922, -1.743, -0.02089), (-0.7326, -1.639, -0.01189), (-0.7677, -1.666, -0.01503), (-0.7455, -1.8, -0.01086), (-0.6824, -1.818, -0.007931), (-0.6383, -1.793, 0.06518), (-0.6894, -1.778, 0.06535), (-0.7074, -1.67, 0.06349), (-0.6783, -1.688, -0.18), (-0.5785, -1.546, -0.1307), (-0.6595, -1.648, 0.07556), (-0.7273, -1.732, 0.06518), (-0.6523, -1.801, -0.1058), (-0.7072, -1.785, -0.1091), (-0.7265, -1.668, -0.1079), (-0.6827, -1.594, -0.1058), (-0.6405, -1.62, -0.1598), (-0.7479, -1.736, -0.1114), (-0.5444, -1.74, 0.1014), (-0.5701, -1.732, 0.1012), (-0.6007, -1.663, 0.1007), (-0.6454, -1.727, -0.18), (-0.6009, -1.741, -0.18), (-0.5898, -1.648, 0.1037), (-0.5891, -1.709, 0.1012), (-0.4932, -1.665, 0.1225), (-0.5086, -1.661, 0.1243), (-0.5139, -1.623, 0.1222), (-0.5017, -1.615, 0.1075), (-0.5272, -1.645, 0.1246), (-0.4501, -1.819, -0.008675), (-0.356, -1.634, 0.1188)], [], [(19, 47, 45, 3), (11, 19, 3, 10), (12, 11, 10, 9), (18, 0, 19, 11), (0, 48, 47, 19), (16, 12, 9, 4), (1, 17, 12, 16), (15, 32, 36, 14), (17, 18, 11, 12), (160, 78, 59, 165, 152), (32, 44, 42, 36), (18, 17, 22, 23), (0, 18, 23, 2), (48, 0, 2, 46), (26, 21, 13, 6), (7, 8, 109, 108, 27, 5), (21, 15, 14, 13), (17, 1, 20, 22), (28, 29, 15, 21), (9, 10, 29, 28), (10, 3, 24, 29), (3, 45, 43, 24), (4, 9, 28, 25), (24, 43, 44, 32), (23, 22, 33, 34), (29, 24, 32, 15), (25, 28, 21, 26), (2, 23, 34, 30), (22, 20, 31, 33), (46, 2, 30, 49), (49, 30, 37, 50), (34, 33, 40, 41), (30, 34, 41, 37), (33, 31, 38, 40), (37, 41, 54, 50), (51, 54, 41), (57, 51, 41), (57, 41, 55), (41, 40, 52, 55), (52, 40, 58), (58, 40, 56), (40, 38, 53, 56), (42, 44, 35), (56, 53, 39), (140, 154, 126), (83, 86, 65, 63), (87, 90, 75, 76), (86, 92, 67, 65), (93, 83, 63, 64), (126, 145, 140), (92, 98, 68, 67), (99, 102, 73, 70), (103, 106, 69, 66), (106, 99, 70, 69), (107, 110, 77, 60), (96, 112, 72, 74), (113, 116, 61, 59), (102, 79, 71, 73), (112, 87, 76, 72), (90, 118, 62, 75), (116, 93, 64, 61), (98, 103, 66, 68), (48, 46, 104, 97), (97, 104, 103, 98), (35, 44, 94, 115), (115, 94, 93, 116), (56, 39, 117, 89), (89, 117, 118, 90), (52, 58, 88, 111), (111, 88, 87, 112), (8, 114, 109), (54, 51, 80, 101), (101, 80, 79, 102), (5, 6, 13, 14, 36, 42, 35, 8, 7), (8, 35, 115, 114), (114, 115, 116, 113), (55, 52, 111, 95), (95, 111, 112, 96), (108, 109, 110, 107), (49, 50, 100, 105), (105, 100, 99, 106), (46, 49, 105, 104), (104, 105, 106, 103), (50, 54, 101, 100), (100, 101, 102, 99), (47, 48, 97, 91), (91, 97, 98, 92), (57, 55, 95, 81), (81, 95, 96, 82), (44, 43, 84, 94), (94, 84, 83, 93), (45, 47, 91, 85), (85, 91, 92, 86), (58, 56, 89, 88), (88, 89, 90, 87), (43, 45, 85, 84), (84, 85, 86, 83), (51, 57, 81, 80), (80, 81, 82, 79), (107, 60, 121, 122), (27, 108, 123, 120), (5, 27, 120, 119), (108, 107, 122, 123), (120, 123, 128, 125), (122, 121, 126, 127), (119, 120, 125, 124), (123, 122, 127, 128), (128, 127, 132, 133), (125, 128, 133, 130), (127, 126, 131, 132), (124, 125, 130, 129), (131, 62, 132), (118, 133, 132, 62), (117, 130, 133, 118), (117, 39, 129, 130), (146, 139, 143, 144), (148, 147, 138, 137), (136, 146, 144, 141), (135, 141, 144, 147), (134, 135, 147, 148), (147, 144, 143, 138), (141, 135, 150, 155), (141, 155, 151, 136), (135, 134, 149, 150), (138, 143, 161, 157), (166, 165, 59, 61), (158, 160, 152, 161), (137, 138, 157, 156), (139, 158, 161, 143), (156, 157, 165, 166), (158, 159, 153, 160), (155, 150, 163, 168), (157, 161, 152, 165), (155, 168, 164, 151), (150, 149, 162, 163), (146, 145, 142, 139), (136, 140, 145, 146), (140, 136, 151, 154), (139, 142, 159, 158), (126, 142, 145), (154, 151, 164, 167), (163, 162, 169, 170), (168, 163, 170, 173), (168, 173, 171, 164), (167, 164, 171, 172), (167, 172, 62, 131), (68, 134, 148, 174, 67), (74, 72, 171), (64, 166, 61), (173, 170, 175, 71), (134, 68, 66, 149), (170, 169, 73, 175), (149, 66, 69, 162), (162, 69, 70, 169), (63, 156, 166, 64), (172, 76, 75, 62), (70, 73, 169), (67, 174, 65), (82, 96, 74), (79, 82, 74, 71), (126, 121, 159, 142), (153, 60, 77), (160, 153, 77, 78), (174, 148, 137, 65), (121, 60, 153, 159), (171, 72, 76, 172), (65, 137, 156, 63), (173, 71, 74, 171), (154, 167, 131, 126), (113, 59, 78, 77, 110), (110, 109, 114, 113)])
me_plane_002.polygons.foreach_set('material_index', [0, 0, 0, 0, 0, 0, 0, 0, 0, 1, 0, 0, 0, 0, 0, 0, 0, 0, 0, 0, 0, 0, 0, 0, 0, 0, 0, 0, 0, 0, 0, 0, 0, 0, 0, 0, 0, 0, 0, 0, 0, 0, 0, 0, 1, 0, 0, 0, 0, 1, 0, 0, 0, 0, 0, 0, 0, 0, 0, 0, 0, 0, 0, 0, 0, 0, 0, 0, 0, 0, 0, 0, 0, 0, 0, 0, 0, 0, 0, 0, 0, 0, 0, 0, 0, 0, 0, 0, 0, 0, 0, 0, 0, 0, 0, 0, 0, 0, 0, 0, 0, 0, 0, 0, 0, 0, 0, 0, 0, 0, 0, 0, 0, 0, 0, 1, 1, 1, 1, 1, 1, 1, 1, 1, 1, 1, 1, 1, 1, 1, 1, 1, 1, 1, 1, 1, 1, 1, 1, 1, 1, 1, 1, 1, 1, 1, 1, 1, 1, 1, 1, 1, 1, 1, 1, 1, 1, 1, 0, 0, 1, 1, 1, 1, 1, 1, 1, 1, 1, 0, 0])
me_plane_002.materials.append(mat_catmat)
me_plane_002.materials.append(mat_neckmat)
me_plane_002.use_remesh_preserve_volume = False
me_plane_002.use_remesh_preserve_attributes = False
me_plane_002.use_mirror_vertex_groups = False
me_plane_002.update()
me_sphere_001 = bpy.data.meshes.new('Sphere.001')
me_sphere_001.from_pydata([(-0.7071, 0.0, 0.7071), (-0.866, 0.0, 0.5), (-0.9659, 0.0, 0.2588), (-0.9477, 0.07339, -0.4641), (-0.433, 0.25, 0.866), (-0.6124, 0.3536, 0.7071), (-0.75, 0.433, 0.5), (-0.8365, 0.483, 0.2588), (-0.8137, 0.5734, -0.4641), (-0.1294, 0.2241, 0.9659), (-0.25, 0.433, 0.866), (-0.3536, 0.6124, 0.7071), (-0.433, 0.75, 0.5), (-0.483, 0.8365, 0.2588), (-0.4477, 0.9394, -0.4641), (-4.023e-07, 0.2588, 0.9659), (-3.8e-07, 0.5, 0.866), (-3.8e-07, 0.7071, 0.7071), (-3.8e-07, 0.866, 0.5), (-3.502e-07, 0.9659, 0.2588), (0.05228, 1.073, -0.4641), (0.1294, 0.2241, 0.9659), (0.25, 0.433, 0.866), (0.3536, 0.6124, 0.7071), (0.433, 0.75, 0.5), (0.483, 0.8365, 0.2588), (0.5523, 0.9394, -0.4641), (0.433, 0.25, 0.866), (0.6124, 0.3536, 0.7071), (0.75, 0.433, 0.5), (0.8365, 0.483, 0.2588), (0.9183, 0.5734, -0.4641), (0.7071, -7.55e-08, 0.7071), (0.866, -1.589e-08, 0.5), (0.9659, -4.57e-08, 0.2588), (1.052, 0.07339, -0.4641), (0.433, -0.25, 0.866), (0.6124, -0.3536, 0.7071), (0.75, -0.433, 0.5), (0.8365, -0.483, 0.2588), (0.9183, -0.4266, -0.4641), (0.1294, -0.2241, 0.9659), (0.25, -0.433, 0.866), (0.3536, -0.6124, 0.7071), (0.433, -0.75, 0.5), (0.483, -0.8365, 0.2588), (0.5523, -0.7926, -0.4641), (-4.098e-07, -0.2588, 0.9659), (-4.545e-07, -0.5, 0.866), (-5.29e-07, -0.7071, 0.7071), (-4.396e-07, -0.866, 0.5), (-4.694e-07, -0.9659, 0.2588), (0.05228, -0.9266, -0.4641), (-0.1294, -0.2241, 0.9659), (-0.25, -0.433, 0.866), (-0.3536, -0.6124, 0.7071), (-0.433, -0.75, 0.5), (-0.483, -0.8365, 0.2588), (-0.4477, -0.7926, -0.4641), (-0.433, -0.25, 0.866), (-0.6124, -0.3536, 0.7071), (-0.75, -0.433, 0.5), (-0.8365, -0.483, 0.2588), (-0.8137, -0.4266, -0.4641), (0.2798, 0.1615, 0.9393), (0.4749, -0.09363, 0.866), (-0.2823, 0.163, 0.9381), (-0.4746, -0.09488, 0.866), (0.2864, -0.1654, 0.9361), (-0.2879, -0.1662, 0.9354), (-0.4772, 0.08507, 0.866), (0.4774, 0.08449, 0.866)], [], [(5, 0, 70, 4), (1, 0, 5, 6), (2, 1, 6, 7), (70, 66, 4), (3, 2, 7, 8), (7, 6, 12, 13), (4, 66, 9, 10), (8, 7, 13, 14), (5, 4, 10, 11), (6, 5, 11, 12), (12, 11, 17, 18), (13, 12, 18, 19), (10, 9, 15, 16), (14, 13, 19, 20), (11, 10, 16, 17), (20, 19, 25, 26), (17, 16, 22, 23), (18, 17, 23, 24), (19, 18, 24, 25), (16, 15, 21, 22), (25, 24, 29, 30), (22, 21, 64, 27), (26, 25, 30, 31), (23, 22, 27, 28), (24, 23, 28, 29), (29, 28, 32, 33), (30, 29, 33, 34), (27, 64, 71), (31, 30, 34, 35), (28, 27, 71, 32), (65, 68, 36), (35, 34, 39, 40), (37, 32, 65, 36), (33, 32, 37, 38), (34, 33, 38, 39), (39, 38, 44, 45), (36, 68, 41, 42), (40, 39, 45, 46), (37, 36, 42, 43), (38, 37, 43, 44), (43, 42, 48, 49), (44, 43, 49, 50), (45, 44, 50, 51), (42, 41, 47, 48), (46, 45, 51, 52), (48, 47, 53, 54), (52, 51, 57, 58), (49, 48, 54, 55), (50, 49, 55, 56), (51, 50, 56, 57), (56, 55, 60, 61), (57, 56, 61, 62), (54, 53, 69, 59), (58, 57, 62, 63), (55, 54, 59, 60), (60, 59, 67, 0), (61, 60, 0, 1), (62, 61, 1, 2), (59, 69, 67), (63, 62, 2, 3)])
me_sphere_001.materials.append(mat_eyemat)
me_sphere_001.use_remesh_preserve_volume = False
me_sphere_001.use_remesh_preserve_attributes = False
me_sphere_001.use_mirror_vertex_groups = False
me_sphere_001.update()
me_sphere_002 = bpy.data.meshes.new('Sphere.002')
me_sphere_002.from_pydata([(-0.2588, 0.0, 0.9659), (-0.5, 0.0, 0.866), (-0.7071, 0.0, 0.7071), (-0.2241, 0.1294, 0.9659), (-0.1294, 0.2241, 0.9659), (-4.023e-07, 0.2588, 0.9659), (0.1294, 0.2241, 0.9659), (-7.267e-07, -1.947e-07, 1.0), (0.2241, 0.1294, 0.9659), (0.2588, 6.458e-09, 0.9659), (0.5, -3.079e-08, 0.866), (0.7071, -7.55e-08, 0.7071), (0.2241, -0.1294, 0.9659), (0.1294, -0.2241, 0.9659), (-4.098e-07, -0.2588, 0.9659), (-0.1294, -0.2241, 0.9659), (-0.2241, -0.1294, 0.9659), (0.2798, 0.1615, 0.9393), (0.4749, -0.09363, 0.866), (-4.521e-07, -0.2243, 0.9705), (-0.2823, 0.163, 0.9381), (-0.4746, -0.09488, 0.866), (-4.458e-07, 0.2242, 0.9705), (0.2864, -0.1654, 0.9361), (-0.2879, -0.1662, 0.9354), (-0.4772, 0.08507, 0.866), (0.4774, 0.08449, 0.866)], [], [(0, 7, 3), (3, 7, 4), (5, 4, 22), (5, 22, 6), (6, 7, 8), (8, 7, 9), (9, 7, 12), (12, 7, 13), (14, 13, 19), (14, 19, 15), (15, 7, 16), (16, 7, 0), (22, 7, 6), (17, 8, 9, 10, 26), (2, 21, 1), (24, 16, 0, 1, 21), (11, 26, 10), (2, 1, 25), (6, 8, 17), (20, 3, 4), (19, 7, 15), (4, 7, 22), (13, 7, 19), (10, 9, 12, 23, 18), (11, 10, 18), (23, 12, 13), (1, 0, 3, 20, 25), (15, 16, 24)])
me_sphere_002.materials.append(mat_pupilmat)
me_sphere_002.use_remesh_preserve_volume = False
me_sphere_002.use_remesh_preserve_attributes = False
me_sphere_002.use_mirror_vertex_groups = False
me_sphere_002.update()

# ---- objects
ob_empty = bpy.data.objects.new('Empty', None)
ob_road = bpy.data.objects.new('Road', None)
ob_light = bpy.data.objects.new('Light', light_area)
ob_camera = bpy.data.objects.new('Camera', cam_camera)
ob_cat = bpy.data.objects.new('Cat', me_plane)
ob_ears = bpy.data.objects.new('Ears', me_plane_001)
ob_tail = bpy.data.objects.new('Tail', me_plane_003)
ob_legsfw = bpy.data.objects.new('LegsFw', me_plane_004)
ob_legsbk = bpy.data.objects.new('LegsBk', me_plane_002)
ob_eyes = bpy.data.objects.new('Eyes', me_sphere_001)
ob_pupils = bpy.data.objects.new('Pupils', me_sphere_002)

# ---- transforms, parenting, visibility, modifiers, constraints
ob_empty.location = (-0.2356, 0.003646, 0.2038)
ob_empty.rotation_euler = (1.571, -0.0, 0.0)
ob_empty.scale = (0.5587, 0.5587, 0.5587)
ob_empty.empty_display_type = 'IMAGE'
ob_empty.empty_image_offset = (0.0, 0.0)
ob_empty.hide_viewport = True
ob_empty.lineart.crease_threshold = 0.0
ob_road.location = (0.3381, -1.223, -0.09997)
ob_road.empty_image_offset = (0.0, 0.0)
ob_road.hide_viewport = True
ob_road.show_instancer_for_render = False
ob_road.instance_type = 'COLLECTION'
ob_road.lineart.crease_threshold = 0.0
ob_light.location = (10.0, 0.0, 10.0)
ob_light.rotation_euler = (0.0, 0.7854, 0.0)
ob_light.lineart.crease_threshold = 0.0
ob_camera.location = (10.0, -10.0, 8.254)
ob_camera.rotation_euler = (1.047, -1.21e-07, 0.7854)
ob_camera.lock_rotations_4d = False
ob_camera.empty_display_type = 'ARROWS'
ob_camera.color = (0.0, 0.0, 0.0, 0.0)
ob_camera.display_type = 'WIRE'
ob_camera.lineart.crease_threshold = 0.0
ob_cat.location = (-0.04733, 0.0, 0.2315)
ob_cat.rotation_euler = (0.0, -0.3044, 0.0)
ob_cat.scale = (1.0, 1.165, 1.0)
ob_cat.lineart.crease_threshold = 0.0
_m = ob_cat.modifiers.new('Mirror', 'MIRROR')
_m.use_axis = (False, True, False)
ob_ears.parent = ob_cat
ob_ears.matrix_parent_inverse = Matrix(((0.954, 0.0, 0.2997, -0.09107), (0.0, 1.0, 0.0, 0.0), (-0.2997, 0.0, 0.954, -0.4478), (0.0, 0.0, 0.0, 1.0)))
ob_ears.location = (-0.04733, 0.0, 0.4545)
ob_ears.rotation_euler = (1.571, -0.3044, 0.0)
ob_ears.scale = (0.1323, 0.1323, 0.1323)
ob_ears.lineart.crease_threshold = 0.0
_m = ob_ears.modifiers.new('Mirror', 'MIRROR')
_m.use_axis = (False, False, True)
ob_tail.parent = ob_cat
ob_tail.matrix_parent_inverse = Matrix(((0.954, 0.0, 0.2997, -0.09107), (0.0, 1.0, 0.0, 0.0), (-0.2997, 0.0, 0.954, -0.4478), (0.0, 0.0, 0.0, 1.0)))
ob_tail.location = (-0.04745, 0.0, 0.4517)
ob_tail.rotation_euler = (0.0, -0.3444, 0.0)
ob_tail.scale = (1.0, 0.8109, 1.0)
ob_tail.lineart.crease_threshold = 0.0
_m = ob_tail.modifiers.new('Mirror', 'MIRROR')
_m.use_axis = (False, True, False)
_m.mirror_object = ob_cat
ob_legsfw.parent = ob_cat
ob_legsfw.matrix_parent_inverse = Matrix(((0.954, 0.0, 0.2997, -0.09107), (0.0, 1.0, 0.0, 0.0), (-0.2997, 0.0, 0.954, -0.4478), (0.0, 0.0, 0.0, 1.0)))
ob_legsfw.location = (-0.01246, -0.01255, 0.4349)
ob_legsfw.rotation_euler = (0.0, 0.2717, 0.0)
ob_legsfw.scale = (1.005, 1.0, 1.064)
ob_legsfw.lineart.crease_threshold = 0.0
_m = ob_legsfw.modifiers.new('Mirror', 'MIRROR')
_m.use_axis = (False, True, False)
_m.mirror_object = ob_cat
ob_legsbk.parent = ob_cat
ob_legsbk.matrix_parent_inverse = Matrix(((0.954, 0.0, 0.2997, -0.09107), (0.0, 1.0, 0.0, 0.0), (-0.2997, 0.0, 0.954, -0.4478), (0.0, 0.0, 0.0, 1.0)))
ob_legsbk.location = (-4.992e-05, 0.02462, 0.4609)
ob_legsbk.rotation_euler = (1.571, -0.0, 0.0)
ob_legsbk.scale = (0.1323, 0.1323, 0.1323)
ob_legsbk.lineart.crease_threshold = 0.0
_m = ob_legsbk.modifiers.new('Mirror', 'MIRROR')
_m.use_axis = (False, True, False)
_m.mirror_object = ob_cat
ob_eyes.parent = ob_cat
ob_eyes.matrix_parent_inverse = Matrix(((0.954, 0.0, 0.2997, -0.09107), (0.0, 1.0, 0.0, 0.0), (-0.2997, 0.0, 0.954, -0.4478), (0.0, 0.0, 0.0, 1.0)))
ob_eyes.location = (-0.2457, 0.02265, 0.5839)
ob_eyes.rotation_euler = (-0.1536, -1.542, -0.1198)
ob_eyes.scale = (0.005977, 0.007961, 0.004811)
ob_eyes.lineart.crease_threshold = 0.0
_m = ob_eyes.modifiers.new('Mirror', 'MIRROR')
_m.use_axis = (False, True, False)
_m.mirror_object = ob_cat
ob_pupils.parent = ob_eyes
ob_pupils.matrix_parent_inverse = Matrix(((22.16, -3.815e-06, 123.6, -66.17), (31.11, 121.5, -5.578, 9.147), (-196.7, 51.98, 35.27, -75.02), (0.0, 0.0, 0.0, 1.0)))
ob_pupils.location = (-0.2711, 0.02094, 0.584)
ob_pupils.rotation_euler = (-0.2544, -1.393, 0.0)
ob_pupils.scale = (0.007964, 0.007964, 0.004843)
ob_pupils.lineart.crease_threshold = 0.0
_m = ob_pupils.modifiers.new('Mirror', 'MIRROR')
_m.use_axis = (False, True, False)
_m.mirror_object = ob_cat
ob_road.instance_collection = col_road

# ---- collection membership
col_collection_1.objects.link(ob_empty)
col_collection_1.objects.link(ob_road)
col_collection_1.objects.link(ob_light)
col_collection_1.objects.link(ob_camera)
col_collection_1.objects.link(ob_cat)
col_collection_1.objects.link(ob_ears)
col_collection_1.objects.link(ob_tail)
col_collection_1.objects.link(ob_legsfw)
col_collection_1.objects.link(ob_legsbk)
col_collection_1.objects.link(ob_eyes)
col_collection_1.objects.link(ob_pupils)

# ---- scene / render settings (as saved in the file)
scene.camera = ob_camera
scene.frame_start = 1; scene.frame_end = 250; scene.frame_set(1)
scene.render.engine = 'BLENDER_EEVEE_NEXT'
scene.render.resolution_x = 256
scene.render.resolution_y = 256
scene.render.dither_intensity = 0.0
scene.render.film_transparent = True
scene.cycles.use_denoising = False
scene.cycles.samples = 10
scene.cycles.sampling_pattern = 'TABULATED_SOBOL'
scene.cycles.light_sampling_threshold = 0.0
scene.cycles.use_adaptive_sampling = False
scene.cycles.use_light_tree = False
scene.cycles.blur_glossy = 0.0
scene.cycles.pixel_filter_type = 'GAUSSIAN'
scene.cycles.sample_clamp_indirect = 0.0
scene.view_settings.view_transform = 'Standard'
bpy.context.view_layer.update()
